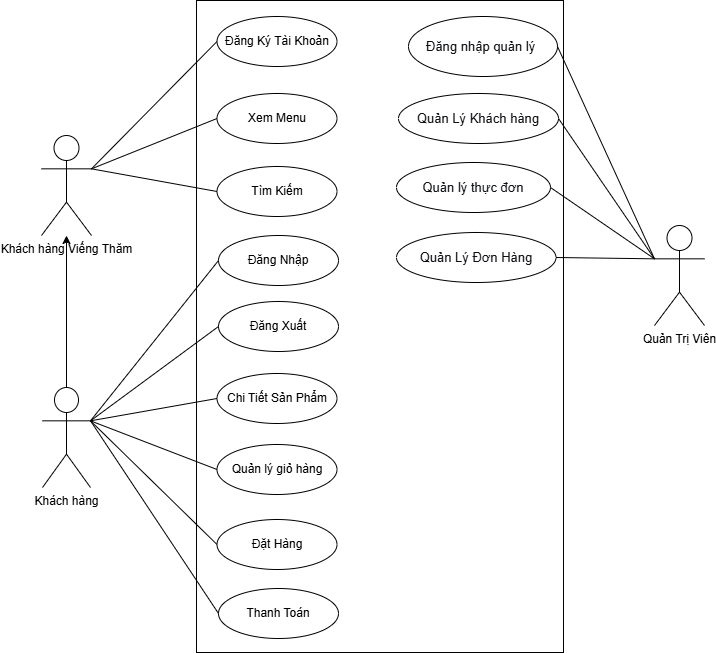

The diagram above was exported from draw.io. Its source (the exported page's mxGraphModel, read from the mxfile embedded in the PNG):
<mxGraphModel dx="902" dy="507" grid="0" gridSize="10" guides="1" tooltips="1" connect="1" arrows="1" fold="1" page="1" pageScale="1" pageWidth="827" pageHeight="1169" math="0" shadow="0">
  <root>
    <mxCell id="0" />
    <mxCell id="1" parent="0" />
    <mxCell id="c32zmSMf4DVLl5zAUWUt-26" value="" style="rounded=0;whiteSpace=wrap;html=1;labelBackgroundColor=none;" parent="1" vertex="1">
      <mxGeometry x="262" y="248" width="367" height="652" as="geometry" />
    </mxCell>
    <mxCell id="FsdVtKFQiQ_JW_SDZXXf-2" value="Quản Trị Viên" style="shape=umlActor;verticalLabelPosition=bottom;verticalAlign=top;outlineConnect=0;html=1;labelBackgroundColor=none;" parent="1" vertex="1">
      <mxGeometry x="720" y="473" width="50" height="100" as="geometry" />
    </mxCell>
    <mxCell id="kq3vUu93B6IaQuOC9rly-5" value="Đăng Ký Tài Khoản" style="ellipse;whiteSpace=wrap;html=1;labelBackgroundColor=none;" parent="1" vertex="1">
      <mxGeometry x="282.5" y="264" width="120" height="50" as="geometry" />
    </mxCell>
    <mxCell id="kq3vUu93B6IaQuOC9rly-6" value="Xem Menu" style="ellipse;whiteSpace=wrap;html=1;labelBackgroundColor=none;" parent="1" vertex="1">
      <mxGeometry x="282.5" y="341" width="120" height="50" as="geometry" />
    </mxCell>
    <mxCell id="kq3vUu93B6IaQuOC9rly-7" value="Tìm Kiếm" style="ellipse;whiteSpace=wrap;html=1;labelBackgroundColor=none;" parent="1" vertex="1">
      <mxGeometry x="282.5" y="414" width="120" height="50" as="geometry" />
    </mxCell>
    <mxCell id="kq3vUu93B6IaQuOC9rly-8" value="Đăng Nhập" style="ellipse;whiteSpace=wrap;html=1;labelBackgroundColor=none;" parent="1" vertex="1">
      <mxGeometry x="284" y="483" width="120" height="50" as="geometry" />
    </mxCell>
    <mxCell id="kq3vUu93B6IaQuOC9rly-12" value="Chi Tiết Sản Phẩm" style="ellipse;whiteSpace=wrap;html=1;labelBackgroundColor=none;" parent="1" vertex="1">
      <mxGeometry x="282.5" y="621" width="120" height="50" as="geometry" />
    </mxCell>
    <mxCell id="kq3vUu93B6IaQuOC9rly-13" value="Quản lý giỏ hàng" style="ellipse;whiteSpace=wrap;html=1;labelBackgroundColor=none;" parent="1" vertex="1">
      <mxGeometry x="282.5" y="692" width="120" height="50" as="geometry" />
    </mxCell>
    <mxCell id="kq3vUu93B6IaQuOC9rly-15" value="Đặt Hàng" style="ellipse;whiteSpace=wrap;html=1;labelBackgroundColor=none;" parent="1" vertex="1">
      <mxGeometry x="282.5" y="767" width="120" height="50" as="geometry" />
    </mxCell>
    <mxCell id="kq3vUu93B6IaQuOC9rly-21" value="Khách hàng Viếng Thăm" style="shape=umlActor;verticalLabelPosition=bottom;verticalAlign=top;outlineConnect=0;html=1;fillStyle=auto;labelBackgroundColor=none;" parent="1" vertex="1">
      <mxGeometry x="107" y="383" width="50" height="100" as="geometry" />
    </mxCell>
    <mxCell id="Nl3TZS5P3lc9V3SF_4Fe-5" value="&lt;pre style=&quot;font-variant-numeric: normal; font-variant-east-asian: normal; font-variant-alternates: normal; font-size-adjust: none; font-kerning: auto; font-optical-sizing: auto; font-feature-settings: normal; font-variation-settings: normal; font-variant-position: normal; font-variant-emoji: normal; font-stretch: normal; font-size: 13px; line-height: 22px; overflow: auto; text-wrap-mode: wrap; word-break: break-all; padding: 16px; color: rgb(15, 17, 21); margin: 0px !important;&quot;&gt;&lt;font face=&quot;Helvetica&quot;&gt;Đăng nhập quản lý&lt;/font&gt;&lt;/pre&gt;" style="ellipse;whiteSpace=wrap;html=1;align=left;labelBackgroundColor=none;" parent="1" vertex="1">
      <mxGeometry x="474" y="264" width="149" height="60" as="geometry" />
    </mxCell>
    <mxCell id="c32zmSMf4DVLl5zAUWUt-3" value="&lt;pre style=&quot;font-variant-numeric: normal; font-variant-east-asian: normal; font-variant-alternates: normal; font-size-adjust: none; font-kerning: auto; font-optical-sizing: auto; font-feature-settings: normal; font-variation-settings: normal; font-variant-position: normal; font-variant-emoji: normal; font-stretch: normal; font-size: 13px; line-height: 22px; overflow: auto; text-wrap-mode: wrap; word-break: break-all; padding: 16px; color: rgb(15, 17, 21); text-align: start; margin: 0px !important;&quot;&gt;&lt;font face=&quot;Helvetica&quot;&gt;Quản Lý Khách hàng&lt;/font&gt;&lt;/pre&gt;" style="ellipse;whiteSpace=wrap;html=1;labelBackgroundColor=none;" parent="1" vertex="1">
      <mxGeometry x="464" y="341" width="160" height="50" as="geometry" />
    </mxCell>
    <mxCell id="c32zmSMf4DVLl5zAUWUt-4" value="&lt;pre style=&quot;font-variant-numeric: normal; font-variant-east-asian: normal; font-variant-alternates: normal; font-size-adjust: none; font-kerning: auto; font-optical-sizing: auto; font-feature-settings: normal; font-variation-settings: normal; font-variant-position: normal; font-variant-emoji: normal; font-stretch: normal; font-size: 13px; line-height: 22px; overflow: auto; text-wrap-mode: wrap; word-break: break-all; padding: 16px; color: rgb(15, 17, 21); text-align: start; margin: 0px !important;&quot;&gt;&lt;font face=&quot;Helvetica&quot;&gt;Quản lý thực đơn&lt;/font&gt;&lt;/pre&gt;" style="ellipse;whiteSpace=wrap;html=1;labelBackgroundColor=none;" parent="1" vertex="1">
      <mxGeometry x="462" y="410" width="154" height="50" as="geometry" />
    </mxCell>
    <mxCell id="c32zmSMf4DVLl5zAUWUt-5" value="&lt;pre style=&quot;font-variant-numeric: normal; font-variant-east-asian: normal; font-variant-alternates: normal; font-size-adjust: none; font-kerning: auto; font-optical-sizing: auto; font-feature-settings: normal; font-variation-settings: normal; font-variant-position: normal; font-variant-emoji: normal; font-stretch: normal; font-size: 13px; line-height: 22px; overflow: auto; text-wrap-mode: wrap; word-break: break-all; padding: 16px; color: rgb(15, 17, 21); text-align: start; margin: 0px !important;&quot;&gt;&lt;font face=&quot;Helvetica&quot;&gt;Quản Lý Đơn Hàng&lt;/font&gt;&lt;/pre&gt;" style="ellipse;whiteSpace=wrap;html=1;labelBackgroundColor=none;" parent="1" vertex="1">
      <mxGeometry x="462" y="480" width="159.5" height="50" as="geometry" />
    </mxCell>
    <mxCell id="c32zmSMf4DVLl5zAUWUt-27" value="" style="endArrow=none;html=1;rounded=0;fontSize=12;startSize=8;endSize=8;curved=1;exitX=1;exitY=0.3333333333333333;exitDx=0;exitDy=0;exitPerimeter=0;entryX=0;entryY=0.5;entryDx=0;entryDy=0;labelBackgroundColor=none;fontColor=default;" parent="1" source="kq3vUu93B6IaQuOC9rly-21" target="kq3vUu93B6IaQuOC9rly-5" edge="1">
      <mxGeometry width="50" height="50" relative="1" as="geometry">
        <mxPoint x="405" y="493" as="sourcePoint" />
        <mxPoint x="455" y="443" as="targetPoint" />
      </mxGeometry>
    </mxCell>
    <mxCell id="c32zmSMf4DVLl5zAUWUt-28" value="" style="endArrow=none;html=1;rounded=0;fontSize=12;startSize=8;endSize=8;curved=1;exitX=1;exitY=0.3333333333333333;exitDx=0;exitDy=0;exitPerimeter=0;entryX=0;entryY=0.5;entryDx=0;entryDy=0;labelBackgroundColor=none;fontColor=default;" parent="1" source="kq3vUu93B6IaQuOC9rly-21" target="kq3vUu93B6IaQuOC9rly-6" edge="1">
      <mxGeometry width="50" height="50" relative="1" as="geometry">
        <mxPoint x="244" y="663" as="sourcePoint" />
        <mxPoint x="318" y="501" as="targetPoint" />
      </mxGeometry>
    </mxCell>
    <mxCell id="c32zmSMf4DVLl5zAUWUt-29" value="" style="endArrow=none;html=1;rounded=0;fontSize=12;startSize=8;endSize=8;curved=1;exitX=1;exitY=0.3333333333333333;exitDx=0;exitDy=0;exitPerimeter=0;entryX=0;entryY=0.5;entryDx=0;entryDy=0;labelBackgroundColor=none;fontColor=default;" parent="1" source="kq3vUu93B6IaQuOC9rly-21" target="kq3vUu93B6IaQuOC9rly-7" edge="1">
      <mxGeometry width="50" height="50" relative="1" as="geometry">
        <mxPoint x="204" y="780" as="sourcePoint" />
        <mxPoint x="278" y="618" as="targetPoint" />
      </mxGeometry>
    </mxCell>
    <mxCell id="c32zmSMf4DVLl5zAUWUt-31" style="edgeStyle=none;curved=1;rounded=0;orthogonalLoop=1;jettySize=auto;html=1;exitX=1;exitY=1;exitDx=0;exitDy=0;exitPerimeter=0;fontSize=12;startSize=8;endSize=8;labelBackgroundColor=none;fontColor=default;" parent="1" source="kq3vUu93B6IaQuOC9rly-21" target="kq3vUu93B6IaQuOC9rly-21" edge="1">
      <mxGeometry relative="1" as="geometry" />
    </mxCell>
    <mxCell id="c32zmSMf4DVLl5zAUWUt-35" value="" style="endArrow=none;html=1;rounded=0;fontSize=12;startSize=8;endSize=8;curved=1;exitX=1;exitY=0.5;exitDx=0;exitDy=0;entryX=0;entryY=0.3333333333333333;entryDx=0;entryDy=0;entryPerimeter=0;labelBackgroundColor=none;fontColor=default;" parent="1" source="Nl3TZS5P3lc9V3SF_4Fe-5" target="FsdVtKFQiQ_JW_SDZXXf-2" edge="1">
      <mxGeometry width="50" height="50" relative="1" as="geometry">
        <mxPoint x="694" y="614" as="sourcePoint" />
        <mxPoint x="768" y="452" as="targetPoint" />
      </mxGeometry>
    </mxCell>
    <mxCell id="c32zmSMf4DVLl5zAUWUt-36" value="" style="endArrow=none;html=1;rounded=0;fontSize=12;startSize=8;endSize=8;curved=1;exitX=1;exitY=0.5;exitDx=0;exitDy=0;entryX=0;entryY=0.3333333333333333;entryDx=0;entryDy=0;entryPerimeter=0;labelBackgroundColor=none;fontColor=default;" parent="1" source="c32zmSMf4DVLl5zAUWUt-3" target="FsdVtKFQiQ_JW_SDZXXf-2" edge="1">
      <mxGeometry width="50" height="50" relative="1" as="geometry">
        <mxPoint x="693" y="545" as="sourcePoint" />
        <mxPoint x="767" y="383" as="targetPoint" />
      </mxGeometry>
    </mxCell>
    <mxCell id="c32zmSMf4DVLl5zAUWUt-37" value="" style="endArrow=none;html=1;rounded=0;fontSize=12;startSize=8;endSize=8;curved=1;exitX=1;exitY=0.5;exitDx=0;exitDy=0;entryX=0;entryY=0.3333333333333333;entryDx=0;entryDy=0;entryPerimeter=0;labelBackgroundColor=none;fontColor=default;" parent="1" source="c32zmSMf4DVLl5zAUWUt-4" target="FsdVtKFQiQ_JW_SDZXXf-2" edge="1">
      <mxGeometry width="50" height="50" relative="1" as="geometry">
        <mxPoint x="752" y="601" as="sourcePoint" />
        <mxPoint x="826" y="439" as="targetPoint" />
      </mxGeometry>
    </mxCell>
    <mxCell id="c32zmSMf4DVLl5zAUWUt-39" value="" style="endArrow=none;html=1;rounded=0;fontSize=12;startSize=8;endSize=8;curved=1;exitX=1;exitY=0.5;exitDx=0;exitDy=0;entryX=0;entryY=0.3333333333333333;entryDx=0;entryDy=0;entryPerimeter=0;labelBackgroundColor=none;fontColor=default;" parent="1" source="c32zmSMf4DVLl5zAUWUt-5" target="FsdVtKFQiQ_JW_SDZXXf-2" edge="1">
      <mxGeometry width="50" height="50" relative="1" as="geometry">
        <mxPoint x="766" y="779" as="sourcePoint" />
        <mxPoint x="840" y="617" as="targetPoint" />
      </mxGeometry>
    </mxCell>
    <mxCell id="5edlJ0VtMOOpt1i3zQ_C-3" style="edgeStyle=orthogonalEdgeStyle;rounded=0;orthogonalLoop=1;jettySize=auto;html=1;" parent="1" source="qAoy8iQcztGqybTLkttw-1" target="kq3vUu93B6IaQuOC9rly-21" edge="1">
      <mxGeometry relative="1" as="geometry" />
    </mxCell>
    <mxCell id="qAoy8iQcztGqybTLkttw-1" value="Khách hàng" style="shape=umlActor;verticalLabelPosition=bottom;verticalAlign=top;outlineConnect=0;html=1;fillStyle=auto;labelBackgroundColor=none;" parent="1" vertex="1">
      <mxGeometry x="108" y="635" width="48" height="100" as="geometry" />
    </mxCell>
    <mxCell id="qAoy8iQcztGqybTLkttw-2" value="Đăng Xuất" style="ellipse;whiteSpace=wrap;html=1;labelBackgroundColor=none;" parent="1" vertex="1">
      <mxGeometry x="284" y="549" width="120" height="50" as="geometry" />
    </mxCell>
    <mxCell id="qAoy8iQcztGqybTLkttw-20" value="" style="endArrow=none;html=1;rounded=0;fontSize=12;startSize=8;endSize=8;curved=1;entryX=0;entryY=0.5;entryDx=0;entryDy=0;exitX=1;exitY=0.3333333333333333;exitDx=0;exitDy=0;exitPerimeter=0;labelBackgroundColor=none;fontColor=default;" parent="1" source="qAoy8iQcztGqybTLkttw-1" target="qAoy8iQcztGqybTLkttw-2" edge="1">
      <mxGeometry width="50" height="50" relative="1" as="geometry">
        <mxPoint x="160" y="670" as="sourcePoint" />
        <mxPoint x="341" y="889" as="targetPoint" />
      </mxGeometry>
    </mxCell>
    <mxCell id="qAoy8iQcztGqybTLkttw-21" value="" style="endArrow=none;html=1;rounded=0;fontSize=12;startSize=8;endSize=8;curved=1;exitX=1;exitY=0.3333333333333333;exitDx=0;exitDy=0;exitPerimeter=0;entryX=0;entryY=0.5;entryDx=0;entryDy=0;labelBackgroundColor=none;fontColor=default;" parent="1" source="qAoy8iQcztGqybTLkttw-1" target="kq3vUu93B6IaQuOC9rly-12" edge="1">
      <mxGeometry width="50" height="50" relative="1" as="geometry">
        <mxPoint x="286" y="566" as="sourcePoint" />
        <mxPoint x="412" y="796" as="targetPoint" />
      </mxGeometry>
    </mxCell>
    <mxCell id="qAoy8iQcztGqybTLkttw-23" value="" style="endArrow=none;html=1;rounded=0;fontSize=12;startSize=8;endSize=8;curved=1;entryX=0;entryY=0.5;entryDx=0;entryDy=0;exitX=1;exitY=0.3333333333333333;exitDx=0;exitDy=0;exitPerimeter=0;labelBackgroundColor=none;fontColor=default;" parent="1" source="qAoy8iQcztGqybTLkttw-1" target="kq3vUu93B6IaQuOC9rly-13" edge="1">
      <mxGeometry width="50" height="50" relative="1" as="geometry">
        <mxPoint x="529" y="726" as="sourcePoint" />
        <mxPoint x="658" y="952" as="targetPoint" />
      </mxGeometry>
    </mxCell>
    <mxCell id="qAoy8iQcztGqybTLkttw-24" value="" style="endArrow=none;html=1;rounded=0;fontSize=12;startSize=8;endSize=8;curved=1;exitX=1;exitY=0.3333333333333333;exitDx=0;exitDy=0;exitPerimeter=0;entryX=0;entryY=0.5;entryDx=0;entryDy=0;labelBackgroundColor=none;fontColor=default;" parent="1" source="qAoy8iQcztGqybTLkttw-1" target="kq3vUu93B6IaQuOC9rly-15" edge="1">
      <mxGeometry width="50" height="50" relative="1" as="geometry">
        <mxPoint x="563" y="757" as="sourcePoint" />
        <mxPoint x="689" y="987" as="targetPoint" />
      </mxGeometry>
    </mxCell>
    <mxCell id="Omn3bL5YyjCtgoZ12tRY-3" value="" style="endArrow=none;html=1;rounded=0;fontSize=12;startSize=8;endSize=8;curved=1;entryX=0;entryY=0.5;entryDx=0;entryDy=0;exitX=1;exitY=0.3333333333333333;exitDx=0;exitDy=0;exitPerimeter=0;labelBackgroundColor=none;fontColor=default;" parent="1" source="qAoy8iQcztGqybTLkttw-1" target="kq3vUu93B6IaQuOC9rly-8" edge="1">
      <mxGeometry width="50" height="50" relative="1" as="geometry">
        <mxPoint x="240" y="473" as="sourcePoint" />
        <mxPoint x="367" y="565" as="targetPoint" />
      </mxGeometry>
    </mxCell>
    <mxCell id="Omn3bL5YyjCtgoZ12tRY-5" value="Thanh Toán" style="ellipse;whiteSpace=wrap;html=1;labelBackgroundColor=none;" parent="1" vertex="1">
      <mxGeometry x="284" y="836" width="120" height="50" as="geometry" />
    </mxCell>
    <mxCell id="Omn3bL5YyjCtgoZ12tRY-6" value="" style="endArrow=none;html=1;rounded=0;fontSize=12;startSize=8;endSize=8;curved=1;exitX=1;exitY=0.3333333333333333;exitDx=0;exitDy=0;exitPerimeter=0;entryX=0;entryY=0.5;entryDx=0;entryDy=0;labelBackgroundColor=none;fontColor=default;" parent="1" source="qAoy8iQcztGqybTLkttw-1" target="Omn3bL5YyjCtgoZ12tRY-5" edge="1">
      <mxGeometry width="50" height="50" relative="1" as="geometry">
        <mxPoint x="195" y="737" as="sourcePoint" />
        <mxPoint x="322" y="861" as="targetPoint" />
      </mxGeometry>
    </mxCell>
  </root>
</mxGraphModel>